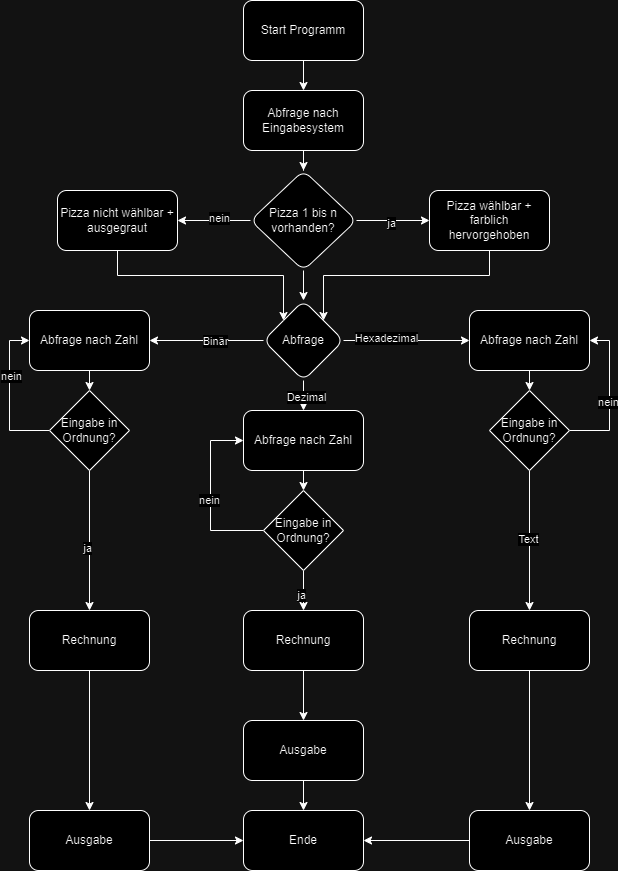

The diagram above was exported from draw.io. Its source (the exported page's mxGraphModel, read from the mxfile embedded in the PNG):
<mxGraphModel dx="1050" dy="563" grid="1" gridSize="10" guides="1" tooltips="1" connect="1" arrows="1" fold="1" page="1" pageScale="1" pageWidth="827" pageHeight="1169" math="0" shadow="0">
  <root>
    <mxCell id="0" />
    <mxCell id="1" parent="0" />
    <mxCell id="p-He9WJLG6SFPAepdxbI-3" value="" style="edgeStyle=orthogonalEdgeStyle;rounded=0;orthogonalLoop=1;jettySize=auto;html=1;" parent="1" source="p-He9WJLG6SFPAepdxbI-1" target="p-He9WJLG6SFPAepdxbI-2" edge="1">
      <mxGeometry relative="1" as="geometry" />
    </mxCell>
    <mxCell id="p-He9WJLG6SFPAepdxbI-1" value="Start Programm" style="rounded=1;whiteSpace=wrap;html=1;" parent="1" vertex="1">
      <mxGeometry x="354" y="10" width="120" height="60" as="geometry" />
    </mxCell>
    <mxCell id="I3cHAi58Pr3CXABcdYM5-2" value="" style="edgeStyle=orthogonalEdgeStyle;rounded=0;orthogonalLoop=1;jettySize=auto;html=1;" edge="1" parent="1" source="p-He9WJLG6SFPAepdxbI-2" target="I3cHAi58Pr3CXABcdYM5-1">
      <mxGeometry relative="1" as="geometry" />
    </mxCell>
    <mxCell id="p-He9WJLG6SFPAepdxbI-2" value="Abfrage nach Eingabesystem" style="rounded=1;whiteSpace=wrap;html=1;" parent="1" vertex="1">
      <mxGeometry x="354" y="100" width="120" height="60" as="geometry" />
    </mxCell>
    <mxCell id="p-He9WJLG6SFPAepdxbI-7" value="" style="edgeStyle=orthogonalEdgeStyle;rounded=0;orthogonalLoop=1;jettySize=auto;html=1;" parent="1" source="p-He9WJLG6SFPAepdxbI-4" target="p-He9WJLG6SFPAepdxbI-6" edge="1">
      <mxGeometry relative="1" as="geometry" />
    </mxCell>
    <mxCell id="p-He9WJLG6SFPAepdxbI-8" value="Hexadezimal" style="edgeLabel;html=1;align=center;verticalAlign=middle;resizable=0;points=[];" parent="p-He9WJLG6SFPAepdxbI-7" vertex="1" connectable="0">
      <mxGeometry x="-0.3365" y="3" relative="1" as="geometry">
        <mxPoint as="offset" />
      </mxGeometry>
    </mxCell>
    <mxCell id="p-He9WJLG6SFPAepdxbI-10" value="" style="edgeStyle=orthogonalEdgeStyle;rounded=0;orthogonalLoop=1;jettySize=auto;html=1;" parent="1" source="p-He9WJLG6SFPAepdxbI-4" target="p-He9WJLG6SFPAepdxbI-9" edge="1">
      <mxGeometry relative="1" as="geometry" />
    </mxCell>
    <mxCell id="p-He9WJLG6SFPAepdxbI-11" value="Binär" style="edgeLabel;html=1;align=center;verticalAlign=middle;resizable=0;points=[];" parent="p-He9WJLG6SFPAepdxbI-10" vertex="1" connectable="0">
      <mxGeometry x="-0.1368" relative="1" as="geometry">
        <mxPoint as="offset" />
      </mxGeometry>
    </mxCell>
    <mxCell id="p-He9WJLG6SFPAepdxbI-13" value="" style="edgeStyle=orthogonalEdgeStyle;rounded=0;orthogonalLoop=1;jettySize=auto;html=1;" parent="1" source="p-He9WJLG6SFPAepdxbI-4" target="p-He9WJLG6SFPAepdxbI-12" edge="1">
      <mxGeometry relative="1" as="geometry" />
    </mxCell>
    <mxCell id="p-He9WJLG6SFPAepdxbI-14" value="Dezimal" style="edgeLabel;html=1;align=center;verticalAlign=middle;resizable=0;points=[];" parent="p-He9WJLG6SFPAepdxbI-13" vertex="1" connectable="0">
      <mxGeometry x="0.424" y="2" relative="1" as="geometry">
        <mxPoint as="offset" />
      </mxGeometry>
    </mxCell>
    <mxCell id="p-He9WJLG6SFPAepdxbI-4" value="Abfrage" style="rhombus;whiteSpace=wrap;html=1;rounded=1;" parent="1" vertex="1">
      <mxGeometry x="374" y="310" width="80" height="80" as="geometry" />
    </mxCell>
    <mxCell id="p-He9WJLG6SFPAepdxbI-29" style="edgeStyle=orthogonalEdgeStyle;rounded=0;orthogonalLoop=1;jettySize=auto;html=1;exitX=0.5;exitY=1;exitDx=0;exitDy=0;entryX=0.5;entryY=0;entryDx=0;entryDy=0;" parent="1" source="p-He9WJLG6SFPAepdxbI-6" target="p-He9WJLG6SFPAepdxbI-17" edge="1">
      <mxGeometry relative="1" as="geometry" />
    </mxCell>
    <mxCell id="p-He9WJLG6SFPAepdxbI-6" value="Abfrage nach Zahl" style="whiteSpace=wrap;html=1;rounded=1;" parent="1" vertex="1">
      <mxGeometry x="580" y="320" width="120" height="60" as="geometry" />
    </mxCell>
    <mxCell id="p-He9WJLG6SFPAepdxbI-30" style="edgeStyle=orthogonalEdgeStyle;rounded=0;orthogonalLoop=1;jettySize=auto;html=1;exitX=0.5;exitY=1;exitDx=0;exitDy=0;entryX=0.5;entryY=0;entryDx=0;entryDy=0;" parent="1" source="p-He9WJLG6SFPAepdxbI-9" target="p-He9WJLG6SFPAepdxbI-15" edge="1">
      <mxGeometry relative="1" as="geometry" />
    </mxCell>
    <mxCell id="p-He9WJLG6SFPAepdxbI-9" value="Abfrage nach Zahl" style="whiteSpace=wrap;html=1;rounded=1;" parent="1" vertex="1">
      <mxGeometry x="140" y="320" width="120" height="60" as="geometry" />
    </mxCell>
    <mxCell id="p-He9WJLG6SFPAepdxbI-31" style="edgeStyle=orthogonalEdgeStyle;rounded=0;orthogonalLoop=1;jettySize=auto;html=1;exitX=0.5;exitY=1;exitDx=0;exitDy=0;entryX=0.5;entryY=0;entryDx=0;entryDy=0;" parent="1" source="p-He9WJLG6SFPAepdxbI-12" target="p-He9WJLG6SFPAepdxbI-18" edge="1">
      <mxGeometry relative="1" as="geometry" />
    </mxCell>
    <mxCell id="p-He9WJLG6SFPAepdxbI-12" value="Abfrage nach Zahl" style="whiteSpace=wrap;html=1;rounded=1;" parent="1" vertex="1">
      <mxGeometry x="354" y="420" width="120" height="60" as="geometry" />
    </mxCell>
    <mxCell id="p-He9WJLG6SFPAepdxbI-25" style="edgeStyle=orthogonalEdgeStyle;rounded=0;orthogonalLoop=1;jettySize=auto;html=1;exitX=0;exitY=0.5;exitDx=0;exitDy=0;entryX=0;entryY=0.5;entryDx=0;entryDy=0;" parent="1" source="p-He9WJLG6SFPAepdxbI-15" target="p-He9WJLG6SFPAepdxbI-9" edge="1">
      <mxGeometry relative="1" as="geometry">
        <mxPoint x="110" y="340" as="targetPoint" />
      </mxGeometry>
    </mxCell>
    <mxCell id="p-He9WJLG6SFPAepdxbI-26" value="nein" style="edgeLabel;html=1;align=center;verticalAlign=middle;resizable=0;points=[];" parent="p-He9WJLG6SFPAepdxbI-25" vertex="1" connectable="0">
      <mxGeometry x="0.272" y="-1" relative="1" as="geometry">
        <mxPoint as="offset" />
      </mxGeometry>
    </mxCell>
    <mxCell id="p-He9WJLG6SFPAepdxbI-35" value="" style="edgeStyle=orthogonalEdgeStyle;rounded=0;orthogonalLoop=1;jettySize=auto;html=1;" parent="1" source="p-He9WJLG6SFPAepdxbI-15" target="p-He9WJLG6SFPAepdxbI-34" edge="1">
      <mxGeometry relative="1" as="geometry" />
    </mxCell>
    <mxCell id="p-He9WJLG6SFPAepdxbI-49" value="ja" style="edgeLabel;html=1;align=center;verticalAlign=middle;resizable=0;points=[];" parent="p-He9WJLG6SFPAepdxbI-35" vertex="1" connectable="0">
      <mxGeometry x="0.0971" y="-3" relative="1" as="geometry">
        <mxPoint as="offset" />
      </mxGeometry>
    </mxCell>
    <mxCell id="p-He9WJLG6SFPAepdxbI-15" value="Eingabe in Ordnung?" style="rhombus;whiteSpace=wrap;html=1;" parent="1" vertex="1">
      <mxGeometry x="160" y="400" width="80" height="80" as="geometry" />
    </mxCell>
    <mxCell id="p-He9WJLG6SFPAepdxbI-27" style="edgeStyle=orthogonalEdgeStyle;rounded=0;orthogonalLoop=1;jettySize=auto;html=1;exitX=1;exitY=0.5;exitDx=0;exitDy=0;entryX=1;entryY=0.5;entryDx=0;entryDy=0;" parent="1" source="p-He9WJLG6SFPAepdxbI-17" target="p-He9WJLG6SFPAepdxbI-6" edge="1">
      <mxGeometry relative="1" as="geometry">
        <mxPoint x="720" y="350" as="targetPoint" />
        <Array as="points">
          <mxPoint x="720" y="440" />
          <mxPoint x="720" y="350" />
        </Array>
      </mxGeometry>
    </mxCell>
    <mxCell id="p-He9WJLG6SFPAepdxbI-28" value="nein" style="edgeLabel;html=1;align=center;verticalAlign=middle;resizable=0;points=[];" parent="p-He9WJLG6SFPAepdxbI-27" vertex="1" connectable="0">
      <mxGeometry x="-0.0747" y="2" relative="1" as="geometry">
        <mxPoint as="offset" />
      </mxGeometry>
    </mxCell>
    <mxCell id="p-He9WJLG6SFPAepdxbI-37" value="" style="edgeStyle=orthogonalEdgeStyle;rounded=0;orthogonalLoop=1;jettySize=auto;html=1;" parent="1" source="p-He9WJLG6SFPAepdxbI-17" target="p-He9WJLG6SFPAepdxbI-36" edge="1">
      <mxGeometry relative="1" as="geometry" />
    </mxCell>
    <mxCell id="p-He9WJLG6SFPAepdxbI-50" value="Text" style="edgeLabel;html=1;align=center;verticalAlign=middle;resizable=0;points=[];" parent="p-He9WJLG6SFPAepdxbI-37" vertex="1" connectable="0">
      <mxGeometry x="-0.0314" y="-2" relative="1" as="geometry">
        <mxPoint as="offset" />
      </mxGeometry>
    </mxCell>
    <mxCell id="p-He9WJLG6SFPAepdxbI-17" value="Eingabe in Ordnung?" style="rhombus;whiteSpace=wrap;html=1;" parent="1" vertex="1">
      <mxGeometry x="600" y="400" width="80" height="80" as="geometry" />
    </mxCell>
    <mxCell id="p-He9WJLG6SFPAepdxbI-20" value="" style="edgeStyle=orthogonalEdgeStyle;rounded=0;orthogonalLoop=1;jettySize=auto;html=1;entryX=0;entryY=0.5;entryDx=0;entryDy=0;" parent="1" source="p-He9WJLG6SFPAepdxbI-18" target="p-He9WJLG6SFPAepdxbI-12" edge="1">
      <mxGeometry relative="1" as="geometry">
        <mxPoint x="320" y="450" as="targetPoint" />
        <Array as="points">
          <mxPoint x="321" y="540" />
          <mxPoint x="321" y="450" />
        </Array>
      </mxGeometry>
    </mxCell>
    <mxCell id="p-He9WJLG6SFPAepdxbI-21" value="nein" style="edgeLabel;html=1;align=center;verticalAlign=middle;resizable=0;points=[];" parent="p-He9WJLG6SFPAepdxbI-20" vertex="1" connectable="0">
      <mxGeometry x="-0.0409" y="2" relative="1" as="geometry">
        <mxPoint as="offset" />
      </mxGeometry>
    </mxCell>
    <mxCell id="p-He9WJLG6SFPAepdxbI-33" value="" style="edgeStyle=orthogonalEdgeStyle;rounded=0;orthogonalLoop=1;jettySize=auto;html=1;" parent="1" source="p-He9WJLG6SFPAepdxbI-18" target="p-He9WJLG6SFPAepdxbI-32" edge="1">
      <mxGeometry relative="1" as="geometry" />
    </mxCell>
    <mxCell id="p-He9WJLG6SFPAepdxbI-48" value="ja" style="edgeLabel;html=1;align=center;verticalAlign=middle;resizable=0;points=[];" parent="p-He9WJLG6SFPAepdxbI-33" vertex="1" connectable="0">
      <mxGeometry x="0.19" y="-3" relative="1" as="geometry">
        <mxPoint as="offset" />
      </mxGeometry>
    </mxCell>
    <mxCell id="p-He9WJLG6SFPAepdxbI-18" value="Eingabe in Ordnung?" style="rhombus;whiteSpace=wrap;html=1;" parent="1" vertex="1">
      <mxGeometry x="374" y="500" width="80" height="80" as="geometry" />
    </mxCell>
    <mxCell id="p-He9WJLG6SFPAepdxbI-41" value="" style="edgeStyle=orthogonalEdgeStyle;rounded=0;orthogonalLoop=1;jettySize=auto;html=1;" parent="1" source="p-He9WJLG6SFPAepdxbI-32" target="p-He9WJLG6SFPAepdxbI-40" edge="1">
      <mxGeometry relative="1" as="geometry" />
    </mxCell>
    <mxCell id="p-He9WJLG6SFPAepdxbI-32" value="Rechnung" style="rounded=1;whiteSpace=wrap;html=1;" parent="1" vertex="1">
      <mxGeometry x="354" y="620" width="120" height="60" as="geometry" />
    </mxCell>
    <mxCell id="p-He9WJLG6SFPAepdxbI-39" value="" style="edgeStyle=orthogonalEdgeStyle;rounded=0;orthogonalLoop=1;jettySize=auto;html=1;" parent="1" source="p-He9WJLG6SFPAepdxbI-34" target="p-He9WJLG6SFPAepdxbI-38" edge="1">
      <mxGeometry relative="1" as="geometry" />
    </mxCell>
    <mxCell id="p-He9WJLG6SFPAepdxbI-34" value="Rechnung" style="rounded=1;whiteSpace=wrap;html=1;" parent="1" vertex="1">
      <mxGeometry x="140" y="620" width="120" height="60" as="geometry" />
    </mxCell>
    <mxCell id="p-He9WJLG6SFPAepdxbI-43" value="" style="edgeStyle=orthogonalEdgeStyle;rounded=0;orthogonalLoop=1;jettySize=auto;html=1;" parent="1" source="p-He9WJLG6SFPAepdxbI-36" target="p-He9WJLG6SFPAepdxbI-42" edge="1">
      <mxGeometry relative="1" as="geometry" />
    </mxCell>
    <mxCell id="p-He9WJLG6SFPAepdxbI-36" value="Rechnung" style="rounded=1;whiteSpace=wrap;html=1;" parent="1" vertex="1">
      <mxGeometry x="580" y="620" width="120" height="60" as="geometry" />
    </mxCell>
    <mxCell id="p-He9WJLG6SFPAepdxbI-47" style="edgeStyle=orthogonalEdgeStyle;rounded=0;orthogonalLoop=1;jettySize=auto;html=1;exitX=1;exitY=0.5;exitDx=0;exitDy=0;entryX=0;entryY=0.5;entryDx=0;entryDy=0;" parent="1" source="p-He9WJLG6SFPAepdxbI-38" target="p-He9WJLG6SFPAepdxbI-44" edge="1">
      <mxGeometry relative="1" as="geometry" />
    </mxCell>
    <mxCell id="p-He9WJLG6SFPAepdxbI-38" value="Ausgabe" style="whiteSpace=wrap;html=1;rounded=1;" parent="1" vertex="1">
      <mxGeometry x="140" y="820" width="120" height="60" as="geometry" />
    </mxCell>
    <mxCell id="p-He9WJLG6SFPAepdxbI-45" value="" style="edgeStyle=orthogonalEdgeStyle;rounded=0;orthogonalLoop=1;jettySize=auto;html=1;" parent="1" source="p-He9WJLG6SFPAepdxbI-40" target="p-He9WJLG6SFPAepdxbI-44" edge="1">
      <mxGeometry relative="1" as="geometry" />
    </mxCell>
    <mxCell id="p-He9WJLG6SFPAepdxbI-40" value="Ausgabe" style="rounded=1;whiteSpace=wrap;html=1;" parent="1" vertex="1">
      <mxGeometry x="354" y="730" width="120" height="60" as="geometry" />
    </mxCell>
    <mxCell id="p-He9WJLG6SFPAepdxbI-46" style="edgeStyle=orthogonalEdgeStyle;rounded=0;orthogonalLoop=1;jettySize=auto;html=1;exitX=0;exitY=0.5;exitDx=0;exitDy=0;entryX=1;entryY=0.5;entryDx=0;entryDy=0;" parent="1" source="p-He9WJLG6SFPAepdxbI-42" target="p-He9WJLG6SFPAepdxbI-44" edge="1">
      <mxGeometry relative="1" as="geometry" />
    </mxCell>
    <mxCell id="p-He9WJLG6SFPAepdxbI-42" value="Ausgabe" style="rounded=1;whiteSpace=wrap;html=1;" parent="1" vertex="1">
      <mxGeometry x="580" y="820" width="120" height="60" as="geometry" />
    </mxCell>
    <mxCell id="p-He9WJLG6SFPAepdxbI-44" value="Ende" style="rounded=1;whiteSpace=wrap;html=1;" parent="1" vertex="1">
      <mxGeometry x="354" y="820" width="120" height="60" as="geometry" />
    </mxCell>
    <mxCell id="I3cHAi58Pr3CXABcdYM5-4" value="" style="edgeStyle=orthogonalEdgeStyle;rounded=0;orthogonalLoop=1;jettySize=auto;html=1;" edge="1" parent="1" source="I3cHAi58Pr3CXABcdYM5-1" target="I3cHAi58Pr3CXABcdYM5-3">
      <mxGeometry relative="1" as="geometry" />
    </mxCell>
    <mxCell id="I3cHAi58Pr3CXABcdYM5-9" value="nein" style="edgeLabel;html=1;align=center;verticalAlign=middle;resizable=0;points=[];" vertex="1" connectable="0" parent="I3cHAi58Pr3CXABcdYM5-4">
      <mxGeometry x="-0.1288" y="-3" relative="1" as="geometry">
        <mxPoint as="offset" />
      </mxGeometry>
    </mxCell>
    <mxCell id="I3cHAi58Pr3CXABcdYM5-6" value="" style="edgeStyle=orthogonalEdgeStyle;rounded=0;orthogonalLoop=1;jettySize=auto;html=1;" edge="1" parent="1" source="I3cHAi58Pr3CXABcdYM5-1" target="I3cHAi58Pr3CXABcdYM5-5">
      <mxGeometry relative="1" as="geometry" />
    </mxCell>
    <mxCell id="I3cHAi58Pr3CXABcdYM5-10" value="ja" style="edgeLabel;html=1;align=center;verticalAlign=middle;resizable=0;points=[];" vertex="1" connectable="0" parent="I3cHAi58Pr3CXABcdYM5-6">
      <mxGeometry x="-0.063" y="-2" relative="1" as="geometry">
        <mxPoint as="offset" />
      </mxGeometry>
    </mxCell>
    <mxCell id="I3cHAi58Pr3CXABcdYM5-8" style="edgeStyle=orthogonalEdgeStyle;rounded=0;orthogonalLoop=1;jettySize=auto;html=1;exitX=0.5;exitY=1;exitDx=0;exitDy=0;entryX=0.5;entryY=0;entryDx=0;entryDy=0;" edge="1" parent="1" source="I3cHAi58Pr3CXABcdYM5-1" target="p-He9WJLG6SFPAepdxbI-4">
      <mxGeometry relative="1" as="geometry" />
    </mxCell>
    <mxCell id="I3cHAi58Pr3CXABcdYM5-1" value="Pizza 1 bis n vorhanden?" style="rhombus;whiteSpace=wrap;html=1;rounded=1;" vertex="1" parent="1">
      <mxGeometry x="361" y="180" width="106" height="100" as="geometry" />
    </mxCell>
    <mxCell id="I3cHAi58Pr3CXABcdYM5-11" style="edgeStyle=orthogonalEdgeStyle;rounded=0;orthogonalLoop=1;jettySize=auto;html=1;exitX=0.5;exitY=1;exitDx=0;exitDy=0;entryX=0;entryY=0;entryDx=0;entryDy=0;" edge="1" parent="1" source="I3cHAi58Pr3CXABcdYM5-3" target="p-He9WJLG6SFPAepdxbI-4">
      <mxGeometry relative="1" as="geometry" />
    </mxCell>
    <mxCell id="I3cHAi58Pr3CXABcdYM5-3" value="Pizza nicht wählbar + ausgegraut" style="whiteSpace=wrap;html=1;rounded=1;" vertex="1" parent="1">
      <mxGeometry x="168" y="200" width="120" height="60" as="geometry" />
    </mxCell>
    <mxCell id="I3cHAi58Pr3CXABcdYM5-12" style="edgeStyle=orthogonalEdgeStyle;rounded=0;orthogonalLoop=1;jettySize=auto;html=1;exitX=0.5;exitY=1;exitDx=0;exitDy=0;entryX=1;entryY=0;entryDx=0;entryDy=0;" edge="1" parent="1" source="I3cHAi58Pr3CXABcdYM5-5" target="p-He9WJLG6SFPAepdxbI-4">
      <mxGeometry relative="1" as="geometry" />
    </mxCell>
    <mxCell id="I3cHAi58Pr3CXABcdYM5-5" value="Pizza wählbar + farblich hervorgehoben" style="whiteSpace=wrap;html=1;rounded=1;" vertex="1" parent="1">
      <mxGeometry x="540" y="200" width="120" height="60" as="geometry" />
    </mxCell>
  </root>
</mxGraphModel>